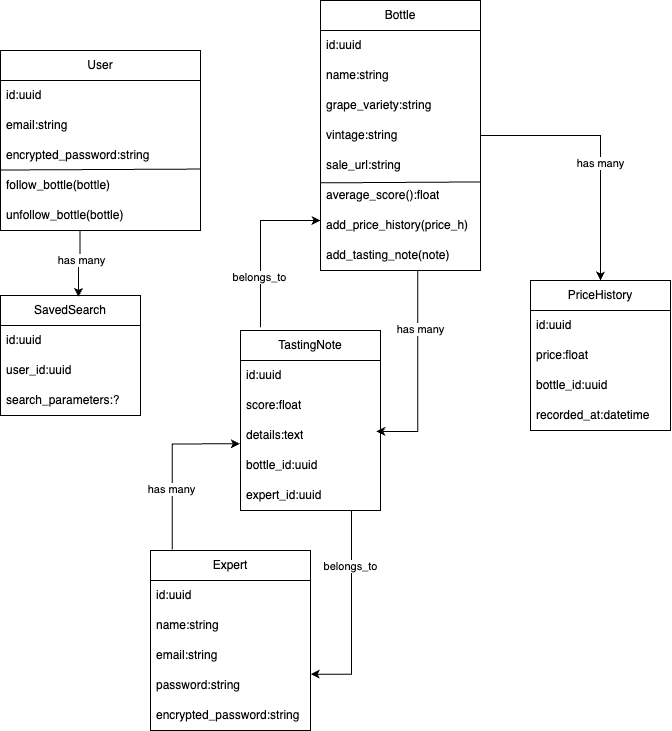

The diagram above was exported from draw.io. Its source (the exported page's mxGraphModel, read from the mxfile embedded in the PNG):
<mxGraphModel dx="960" dy="738" grid="1" gridSize="10" guides="1" tooltips="1" connect="1" arrows="1" fold="1" page="1" pageScale="1" pageWidth="827" pageHeight="1169" math="0" shadow="0">
  <root>
    <mxCell id="0" />
    <mxCell id="1" parent="0" />
    <mxCell id="W3GF8j8lQ4es_6oig2bH-2" value="User" style="swimlane;fontStyle=0;childLayout=stackLayout;horizontal=1;startSize=30;horizontalStack=0;resizeParent=1;resizeParentMax=0;resizeLast=0;collapsible=1;marginBottom=0;whiteSpace=wrap;html=1;" vertex="1" parent="1">
      <mxGeometry x="80" y="130" width="200" height="180" as="geometry" />
    </mxCell>
    <mxCell id="W3GF8j8lQ4es_6oig2bH-3" value="id:uuid" style="text;strokeColor=none;fillColor=none;align=left;verticalAlign=middle;spacingLeft=4;spacingRight=4;overflow=hidden;points=[[0,0.5],[1,0.5]];portConstraint=eastwest;rotatable=0;whiteSpace=wrap;html=1;" vertex="1" parent="W3GF8j8lQ4es_6oig2bH-2">
      <mxGeometry y="30" width="200" height="30" as="geometry" />
    </mxCell>
    <mxCell id="W3GF8j8lQ4es_6oig2bH-4" value="email:string" style="text;strokeColor=none;fillColor=none;align=left;verticalAlign=middle;spacingLeft=4;spacingRight=4;overflow=hidden;points=[[0,0.5],[1,0.5]];portConstraint=eastwest;rotatable=0;whiteSpace=wrap;html=1;" vertex="1" parent="W3GF8j8lQ4es_6oig2bH-2">
      <mxGeometry y="60" width="200" height="30" as="geometry" />
    </mxCell>
    <mxCell id="W3GF8j8lQ4es_6oig2bH-5" value="encrypted_password:string" style="text;strokeColor=none;fillColor=none;align=left;verticalAlign=middle;spacingLeft=4;spacingRight=4;overflow=hidden;points=[[0,0.5],[1,0.5]];portConstraint=eastwest;rotatable=0;whiteSpace=wrap;html=1;" vertex="1" parent="W3GF8j8lQ4es_6oig2bH-2">
      <mxGeometry y="90" width="200" height="30" as="geometry" />
    </mxCell>
    <mxCell id="W3GF8j8lQ4es_6oig2bH-39" value="follow_bottle(bottle)" style="text;strokeColor=none;fillColor=none;align=left;verticalAlign=middle;spacingLeft=4;spacingRight=4;overflow=hidden;points=[[0,0.5],[1,0.5]];portConstraint=eastwest;rotatable=0;whiteSpace=wrap;html=1;" vertex="1" parent="W3GF8j8lQ4es_6oig2bH-2">
      <mxGeometry y="120" width="200" height="30" as="geometry" />
    </mxCell>
    <mxCell id="W3GF8j8lQ4es_6oig2bH-40" value="unfollow_bottle(bottle)" style="text;strokeColor=none;fillColor=none;align=left;verticalAlign=middle;spacingLeft=4;spacingRight=4;overflow=hidden;points=[[0,0.5],[1,0.5]];portConstraint=eastwest;rotatable=0;whiteSpace=wrap;html=1;" vertex="1" parent="W3GF8j8lQ4es_6oig2bH-2">
      <mxGeometry y="150" width="200" height="30" as="geometry" />
    </mxCell>
    <mxCell id="W3GF8j8lQ4es_6oig2bH-41" value="" style="endArrow=none;html=1;rounded=0;exitX=-0.002;exitY=-0.016;exitDx=0;exitDy=0;exitPerimeter=0;entryX=0.998;entryY=-0.048;entryDx=0;entryDy=0;entryPerimeter=0;" edge="1" parent="W3GF8j8lQ4es_6oig2bH-2" source="W3GF8j8lQ4es_6oig2bH-39" target="W3GF8j8lQ4es_6oig2bH-39">
      <mxGeometry width="50" height="50" relative="1" as="geometry">
        <mxPoint x="30" y="280" as="sourcePoint" />
        <mxPoint x="80" y="230" as="targetPoint" />
      </mxGeometry>
    </mxCell>
    <mxCell id="W3GF8j8lQ4es_6oig2bH-9" value="Bottle" style="swimlane;fontStyle=0;childLayout=stackLayout;horizontal=1;startSize=30;horizontalStack=0;resizeParent=1;resizeParentMax=0;resizeLast=0;collapsible=1;marginBottom=0;whiteSpace=wrap;html=1;" vertex="1" parent="1">
      <mxGeometry x="400" y="80" width="160" height="270" as="geometry" />
    </mxCell>
    <mxCell id="W3GF8j8lQ4es_6oig2bH-10" value="id:uuid" style="text;strokeColor=none;fillColor=none;align=left;verticalAlign=middle;spacingLeft=4;spacingRight=4;overflow=hidden;points=[[0,0.5],[1,0.5]];portConstraint=eastwest;rotatable=0;whiteSpace=wrap;html=1;" vertex="1" parent="W3GF8j8lQ4es_6oig2bH-9">
      <mxGeometry y="30" width="160" height="30" as="geometry" />
    </mxCell>
    <mxCell id="W3GF8j8lQ4es_6oig2bH-29" value="name:string" style="text;strokeColor=none;fillColor=none;align=left;verticalAlign=middle;spacingLeft=4;spacingRight=4;overflow=hidden;points=[[0,0.5],[1,0.5]];portConstraint=eastwest;rotatable=0;whiteSpace=wrap;html=1;" vertex="1" parent="W3GF8j8lQ4es_6oig2bH-9">
      <mxGeometry y="60" width="160" height="30" as="geometry" />
    </mxCell>
    <mxCell id="W3GF8j8lQ4es_6oig2bH-32" value="grape_variety:string" style="text;strokeColor=none;fillColor=none;align=left;verticalAlign=middle;spacingLeft=4;spacingRight=4;overflow=hidden;points=[[0,0.5],[1,0.5]];portConstraint=eastwest;rotatable=0;whiteSpace=wrap;html=1;" vertex="1" parent="W3GF8j8lQ4es_6oig2bH-9">
      <mxGeometry y="90" width="160" height="30" as="geometry" />
    </mxCell>
    <mxCell id="W3GF8j8lQ4es_6oig2bH-34" value="vintage:string" style="text;strokeColor=none;fillColor=none;align=left;verticalAlign=middle;spacingLeft=4;spacingRight=4;overflow=hidden;points=[[0,0.5],[1,0.5]];portConstraint=eastwest;rotatable=0;whiteSpace=wrap;html=1;" vertex="1" parent="W3GF8j8lQ4es_6oig2bH-9">
      <mxGeometry y="120" width="160" height="30" as="geometry" />
    </mxCell>
    <mxCell id="W3GF8j8lQ4es_6oig2bH-35" value="sale_url&lt;span style=&quot;background-color: initial;&quot;&gt;:string&lt;/span&gt;" style="text;strokeColor=none;fillColor=none;align=left;verticalAlign=middle;spacingLeft=4;spacingRight=4;overflow=hidden;points=[[0,0.5],[1,0.5]];portConstraint=eastwest;rotatable=0;whiteSpace=wrap;html=1;" vertex="1" parent="W3GF8j8lQ4es_6oig2bH-9">
      <mxGeometry y="150" width="160" height="30" as="geometry" />
    </mxCell>
    <mxCell id="W3GF8j8lQ4es_6oig2bH-33" value="average_score():float" style="text;strokeColor=none;fillColor=none;align=left;verticalAlign=middle;spacingLeft=4;spacingRight=4;overflow=hidden;points=[[0,0.5],[1,0.5]];portConstraint=eastwest;rotatable=0;whiteSpace=wrap;html=1;" vertex="1" parent="W3GF8j8lQ4es_6oig2bH-9">
      <mxGeometry y="180" width="160" height="30" as="geometry" />
    </mxCell>
    <mxCell id="W3GF8j8lQ4es_6oig2bH-37" value="add_price_history(price_h)" style="text;strokeColor=none;fillColor=none;align=left;verticalAlign=middle;spacingLeft=4;spacingRight=4;overflow=hidden;points=[[0,0.5],[1,0.5]];portConstraint=eastwest;rotatable=0;whiteSpace=wrap;html=1;" vertex="1" parent="W3GF8j8lQ4es_6oig2bH-9">
      <mxGeometry y="210" width="160" height="30" as="geometry" />
    </mxCell>
    <mxCell id="W3GF8j8lQ4es_6oig2bH-36" value="add_tasting_note(note)" style="text;strokeColor=none;fillColor=none;align=left;verticalAlign=middle;spacingLeft=4;spacingRight=4;overflow=hidden;points=[[0,0.5],[1,0.5]];portConstraint=eastwest;rotatable=0;whiteSpace=wrap;html=1;" vertex="1" parent="W3GF8j8lQ4es_6oig2bH-9">
      <mxGeometry y="240" width="160" height="30" as="geometry" />
    </mxCell>
    <mxCell id="W3GF8j8lQ4es_6oig2bH-38" value="" style="endArrow=none;html=1;rounded=0;entryX=1.001;entryY=1.048;entryDx=0;entryDy=0;entryPerimeter=0;exitX=-0.002;exitY=0.079;exitDx=0;exitDy=0;exitPerimeter=0;" edge="1" parent="W3GF8j8lQ4es_6oig2bH-9" source="W3GF8j8lQ4es_6oig2bH-33" target="W3GF8j8lQ4es_6oig2bH-35">
      <mxGeometry width="50" height="50" relative="1" as="geometry">
        <mxPoint x="-100" y="280" as="sourcePoint" />
        <mxPoint x="-50" y="230" as="targetPoint" />
      </mxGeometry>
    </mxCell>
    <mxCell id="W3GF8j8lQ4es_6oig2bH-13" value="TastingNote" style="swimlane;fontStyle=0;childLayout=stackLayout;horizontal=1;startSize=30;horizontalStack=0;resizeParent=1;resizeParentMax=0;resizeLast=0;collapsible=1;marginBottom=0;whiteSpace=wrap;html=1;" vertex="1" parent="1">
      <mxGeometry x="320" y="410" width="140" height="180" as="geometry" />
    </mxCell>
    <mxCell id="W3GF8j8lQ4es_6oig2bH-14" value="id:uuid" style="text;strokeColor=none;fillColor=none;align=left;verticalAlign=middle;spacingLeft=4;spacingRight=4;overflow=hidden;points=[[0,0.5],[1,0.5]];portConstraint=eastwest;rotatable=0;whiteSpace=wrap;html=1;" vertex="1" parent="W3GF8j8lQ4es_6oig2bH-13">
      <mxGeometry y="30" width="140" height="30" as="geometry" />
    </mxCell>
    <mxCell id="W3GF8j8lQ4es_6oig2bH-15" value="score:float" style="text;strokeColor=none;fillColor=none;align=left;verticalAlign=middle;spacingLeft=4;spacingRight=4;overflow=hidden;points=[[0,0.5],[1,0.5]];portConstraint=eastwest;rotatable=0;whiteSpace=wrap;html=1;" vertex="1" parent="W3GF8j8lQ4es_6oig2bH-13">
      <mxGeometry y="60" width="140" height="30" as="geometry" />
    </mxCell>
    <mxCell id="W3GF8j8lQ4es_6oig2bH-42" value="details:text" style="text;strokeColor=none;fillColor=none;align=left;verticalAlign=middle;spacingLeft=4;spacingRight=4;overflow=hidden;points=[[0,0.5],[1,0.5]];portConstraint=eastwest;rotatable=0;whiteSpace=wrap;html=1;" vertex="1" parent="W3GF8j8lQ4es_6oig2bH-13">
      <mxGeometry y="90" width="140" height="30" as="geometry" />
    </mxCell>
    <mxCell id="W3GF8j8lQ4es_6oig2bH-43" value="bottle_id:uuid" style="text;strokeColor=none;fillColor=none;align=left;verticalAlign=middle;spacingLeft=4;spacingRight=4;overflow=hidden;points=[[0,0.5],[1,0.5]];portConstraint=eastwest;rotatable=0;whiteSpace=wrap;html=1;" vertex="1" parent="W3GF8j8lQ4es_6oig2bH-13">
      <mxGeometry y="120" width="140" height="30" as="geometry" />
    </mxCell>
    <mxCell id="W3GF8j8lQ4es_6oig2bH-16" value="expert_id:uuid" style="text;strokeColor=none;fillColor=none;align=left;verticalAlign=middle;spacingLeft=4;spacingRight=4;overflow=hidden;points=[[0,0.5],[1,0.5]];portConstraint=eastwest;rotatable=0;whiteSpace=wrap;html=1;" vertex="1" parent="W3GF8j8lQ4es_6oig2bH-13">
      <mxGeometry y="150" width="140" height="30" as="geometry" />
    </mxCell>
    <mxCell id="W3GF8j8lQ4es_6oig2bH-17" value="Expert" style="swimlane;fontStyle=0;childLayout=stackLayout;horizontal=1;startSize=30;horizontalStack=0;resizeParent=1;resizeParentMax=0;resizeLast=0;collapsible=1;marginBottom=0;whiteSpace=wrap;html=1;" vertex="1" parent="1">
      <mxGeometry x="230" y="630" width="160" height="180" as="geometry" />
    </mxCell>
    <mxCell id="W3GF8j8lQ4es_6oig2bH-18" value="id:uuid" style="text;strokeColor=none;fillColor=none;align=left;verticalAlign=middle;spacingLeft=4;spacingRight=4;overflow=hidden;points=[[0,0.5],[1,0.5]];portConstraint=eastwest;rotatable=0;whiteSpace=wrap;html=1;" vertex="1" parent="W3GF8j8lQ4es_6oig2bH-17">
      <mxGeometry y="30" width="160" height="30" as="geometry" />
    </mxCell>
    <mxCell id="W3GF8j8lQ4es_6oig2bH-19" value="name:string" style="text;strokeColor=none;fillColor=none;align=left;verticalAlign=middle;spacingLeft=4;spacingRight=4;overflow=hidden;points=[[0,0.5],[1,0.5]];portConstraint=eastwest;rotatable=0;whiteSpace=wrap;html=1;" vertex="1" parent="W3GF8j8lQ4es_6oig2bH-17">
      <mxGeometry y="60" width="160" height="30" as="geometry" />
    </mxCell>
    <mxCell id="W3GF8j8lQ4es_6oig2bH-20" value="email:string" style="text;strokeColor=none;fillColor=none;align=left;verticalAlign=middle;spacingLeft=4;spacingRight=4;overflow=hidden;points=[[0,0.5],[1,0.5]];portConstraint=eastwest;rotatable=0;whiteSpace=wrap;html=1;" vertex="1" parent="W3GF8j8lQ4es_6oig2bH-17">
      <mxGeometry y="90" width="160" height="30" as="geometry" />
    </mxCell>
    <mxCell id="W3GF8j8lQ4es_6oig2bH-45" value="password:string" style="text;strokeColor=none;fillColor=none;align=left;verticalAlign=middle;spacingLeft=4;spacingRight=4;overflow=hidden;points=[[0,0.5],[1,0.5]];portConstraint=eastwest;rotatable=0;whiteSpace=wrap;html=1;" vertex="1" parent="W3GF8j8lQ4es_6oig2bH-17">
      <mxGeometry y="120" width="160" height="30" as="geometry" />
    </mxCell>
    <mxCell id="W3GF8j8lQ4es_6oig2bH-44" value="encrypted_password:string" style="text;strokeColor=none;fillColor=none;align=left;verticalAlign=middle;spacingLeft=4;spacingRight=4;overflow=hidden;points=[[0,0.5],[1,0.5]];portConstraint=eastwest;rotatable=0;whiteSpace=wrap;html=1;" vertex="1" parent="W3GF8j8lQ4es_6oig2bH-17">
      <mxGeometry y="150" width="160" height="30" as="geometry" />
    </mxCell>
    <mxCell id="W3GF8j8lQ4es_6oig2bH-21" value="PriceHistory" style="swimlane;fontStyle=0;childLayout=stackLayout;horizontal=1;startSize=30;horizontalStack=0;resizeParent=1;resizeParentMax=0;resizeLast=0;collapsible=1;marginBottom=0;whiteSpace=wrap;html=1;" vertex="1" parent="1">
      <mxGeometry x="610" y="360" width="140" height="150" as="geometry" />
    </mxCell>
    <mxCell id="W3GF8j8lQ4es_6oig2bH-22" value="id:uuid" style="text;strokeColor=none;fillColor=none;align=left;verticalAlign=middle;spacingLeft=4;spacingRight=4;overflow=hidden;points=[[0,0.5],[1,0.5]];portConstraint=eastwest;rotatable=0;whiteSpace=wrap;html=1;" vertex="1" parent="W3GF8j8lQ4es_6oig2bH-21">
      <mxGeometry y="30" width="140" height="30" as="geometry" />
    </mxCell>
    <mxCell id="W3GF8j8lQ4es_6oig2bH-23" value="price:float" style="text;strokeColor=none;fillColor=none;align=left;verticalAlign=middle;spacingLeft=4;spacingRight=4;overflow=hidden;points=[[0,0.5],[1,0.5]];portConstraint=eastwest;rotatable=0;whiteSpace=wrap;html=1;" vertex="1" parent="W3GF8j8lQ4es_6oig2bH-21">
      <mxGeometry y="60" width="140" height="30" as="geometry" />
    </mxCell>
    <mxCell id="W3GF8j8lQ4es_6oig2bH-46" value="bottle_id:uuid" style="text;strokeColor=none;fillColor=none;align=left;verticalAlign=middle;spacingLeft=4;spacingRight=4;overflow=hidden;points=[[0,0.5],[1,0.5]];portConstraint=eastwest;rotatable=0;whiteSpace=wrap;html=1;" vertex="1" parent="W3GF8j8lQ4es_6oig2bH-21">
      <mxGeometry y="90" width="140" height="30" as="geometry" />
    </mxCell>
    <mxCell id="W3GF8j8lQ4es_6oig2bH-24" value="recorded_at:datetime" style="text;strokeColor=none;fillColor=none;align=left;verticalAlign=middle;spacingLeft=4;spacingRight=4;overflow=hidden;points=[[0,0.5],[1,0.5]];portConstraint=eastwest;rotatable=0;whiteSpace=wrap;html=1;" vertex="1" parent="W3GF8j8lQ4es_6oig2bH-21">
      <mxGeometry y="120" width="140" height="30" as="geometry" />
    </mxCell>
    <mxCell id="W3GF8j8lQ4es_6oig2bH-48" style="edgeStyle=orthogonalEdgeStyle;rounded=0;orthogonalLoop=1;jettySize=auto;html=1;" edge="1" parent="1" source="W3GF8j8lQ4es_6oig2bH-34" target="W3GF8j8lQ4es_6oig2bH-21">
      <mxGeometry relative="1" as="geometry" />
    </mxCell>
    <mxCell id="W3GF8j8lQ4es_6oig2bH-49" value="has many" style="edgeLabel;html=1;align=center;verticalAlign=middle;resizable=0;points=[];" vertex="1" connectable="0" parent="W3GF8j8lQ4es_6oig2bH-48">
      <mxGeometry x="0.1123" relative="1" as="geometry">
        <mxPoint as="offset" />
      </mxGeometry>
    </mxCell>
    <mxCell id="W3GF8j8lQ4es_6oig2bH-50" value="SavedSearch" style="swimlane;fontStyle=0;childLayout=stackLayout;horizontal=1;startSize=30;horizontalStack=0;resizeParent=1;resizeParentMax=0;resizeLast=0;collapsible=1;marginBottom=0;whiteSpace=wrap;html=1;" vertex="1" parent="1">
      <mxGeometry x="80" y="375" width="140" height="120" as="geometry" />
    </mxCell>
    <mxCell id="W3GF8j8lQ4es_6oig2bH-51" value="id:uuid" style="text;strokeColor=none;fillColor=none;align=left;verticalAlign=middle;spacingLeft=4;spacingRight=4;overflow=hidden;points=[[0,0.5],[1,0.5]];portConstraint=eastwest;rotatable=0;whiteSpace=wrap;html=1;" vertex="1" parent="W3GF8j8lQ4es_6oig2bH-50">
      <mxGeometry y="30" width="140" height="30" as="geometry" />
    </mxCell>
    <mxCell id="W3GF8j8lQ4es_6oig2bH-52" value="user_id:uuid" style="text;strokeColor=none;fillColor=none;align=left;verticalAlign=middle;spacingLeft=4;spacingRight=4;overflow=hidden;points=[[0,0.5],[1,0.5]];portConstraint=eastwest;rotatable=0;whiteSpace=wrap;html=1;" vertex="1" parent="W3GF8j8lQ4es_6oig2bH-50">
      <mxGeometry y="60" width="140" height="30" as="geometry" />
    </mxCell>
    <mxCell id="W3GF8j8lQ4es_6oig2bH-53" value="search_parameters:?" style="text;strokeColor=none;fillColor=none;align=left;verticalAlign=middle;spacingLeft=4;spacingRight=4;overflow=hidden;points=[[0,0.5],[1,0.5]];portConstraint=eastwest;rotatable=0;whiteSpace=wrap;html=1;" vertex="1" parent="W3GF8j8lQ4es_6oig2bH-50">
      <mxGeometry y="90" width="140" height="30" as="geometry" />
    </mxCell>
    <mxCell id="W3GF8j8lQ4es_6oig2bH-54" style="edgeStyle=orthogonalEdgeStyle;rounded=0;orthogonalLoop=1;jettySize=auto;html=1;entryX=0.557;entryY=0.012;entryDx=0;entryDy=0;entryPerimeter=0;exitX=0.397;exitY=1.009;exitDx=0;exitDy=0;exitPerimeter=0;" edge="1" parent="1" source="W3GF8j8lQ4es_6oig2bH-40" target="W3GF8j8lQ4es_6oig2bH-50">
      <mxGeometry relative="1" as="geometry" />
    </mxCell>
    <mxCell id="W3GF8j8lQ4es_6oig2bH-55" value="has many" style="edgeLabel;html=1;align=center;verticalAlign=middle;resizable=0;points=[];" vertex="1" connectable="0" parent="W3GF8j8lQ4es_6oig2bH-54">
      <mxGeometry x="-0.1422" y="1" relative="1" as="geometry">
        <mxPoint as="offset" />
      </mxGeometry>
    </mxCell>
    <mxCell id="W3GF8j8lQ4es_6oig2bH-56" style="edgeStyle=orthogonalEdgeStyle;rounded=0;orthogonalLoop=1;jettySize=auto;html=1;entryX=0;entryY=0.333;entryDx=0;entryDy=0;entryPerimeter=0;exitX=0.143;exitY=-0.018;exitDx=0;exitDy=0;exitPerimeter=0;" edge="1" parent="1" source="W3GF8j8lQ4es_6oig2bH-13" target="W3GF8j8lQ4es_6oig2bH-37">
      <mxGeometry relative="1" as="geometry" />
    </mxCell>
    <mxCell id="W3GF8j8lQ4es_6oig2bH-57" value="belongs_to" style="edgeLabel;html=1;align=center;verticalAlign=middle;resizable=0;points=[];" vertex="1" connectable="0" parent="W3GF8j8lQ4es_6oig2bH-56">
      <mxGeometry x="-0.4053" y="1" relative="1" as="geometry">
        <mxPoint as="offset" />
      </mxGeometry>
    </mxCell>
    <mxCell id="W3GF8j8lQ4es_6oig2bH-58" style="edgeStyle=orthogonalEdgeStyle;rounded=0;orthogonalLoop=1;jettySize=auto;html=1;entryX=0.97;entryY=0.366;entryDx=0;entryDy=0;entryPerimeter=0;exitX=0.608;exitY=1.009;exitDx=0;exitDy=0;exitPerimeter=0;" edge="1" parent="1" source="W3GF8j8lQ4es_6oig2bH-36" target="W3GF8j8lQ4es_6oig2bH-42">
      <mxGeometry relative="1" as="geometry" />
    </mxCell>
    <mxCell id="W3GF8j8lQ4es_6oig2bH-59" value="has many" style="edgeLabel;html=1;align=center;verticalAlign=middle;resizable=0;points=[];" vertex="1" connectable="0" parent="W3GF8j8lQ4es_6oig2bH-58">
      <mxGeometry x="-0.4203" y="2" relative="1" as="geometry">
        <mxPoint as="offset" />
      </mxGeometry>
    </mxCell>
    <mxCell id="W3GF8j8lQ4es_6oig2bH-60" style="edgeStyle=orthogonalEdgeStyle;rounded=0;orthogonalLoop=1;jettySize=auto;html=1;entryX=-0.005;entryY=0.779;entryDx=0;entryDy=0;entryPerimeter=0;exitX=0.136;exitY=-0.006;exitDx=0;exitDy=0;exitPerimeter=0;" edge="1" parent="1" source="W3GF8j8lQ4es_6oig2bH-17" target="W3GF8j8lQ4es_6oig2bH-42">
      <mxGeometry relative="1" as="geometry" />
    </mxCell>
    <mxCell id="W3GF8j8lQ4es_6oig2bH-61" value="has many" style="edgeLabel;html=1;align=center;verticalAlign=middle;resizable=0;points=[];" vertex="1" connectable="0" parent="W3GF8j8lQ4es_6oig2bH-60">
      <mxGeometry x="-0.3063" y="1" relative="1" as="geometry">
        <mxPoint as="offset" />
      </mxGeometry>
    </mxCell>
    <mxCell id="W3GF8j8lQ4es_6oig2bH-62" style="edgeStyle=orthogonalEdgeStyle;rounded=0;orthogonalLoop=1;jettySize=auto;html=1;entryX=1.002;entryY=0.124;entryDx=0;entryDy=0;entryPerimeter=0;exitX=0.793;exitY=1.009;exitDx=0;exitDy=0;exitPerimeter=0;" edge="1" parent="1" source="W3GF8j8lQ4es_6oig2bH-16" target="W3GF8j8lQ4es_6oig2bH-45">
      <mxGeometry relative="1" as="geometry" />
    </mxCell>
    <mxCell id="W3GF8j8lQ4es_6oig2bH-63" value="belongs_to" style="edgeLabel;html=1;align=center;verticalAlign=middle;resizable=0;points=[];" vertex="1" connectable="0" parent="W3GF8j8lQ4es_6oig2bH-62">
      <mxGeometry x="-0.4527" y="-1" relative="1" as="geometry">
        <mxPoint as="offset" />
      </mxGeometry>
    </mxCell>
  </root>
</mxGraphModel>